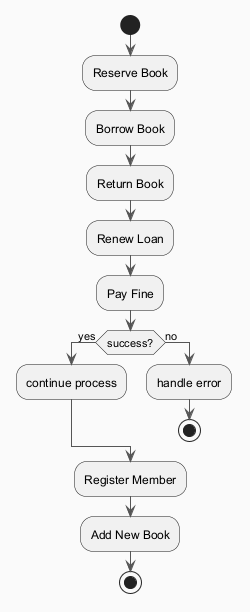

The diagram above was rendered by PlantUML. Its source (embedded in the PNG):
@startuml
skinparam backgroundColor #FAFAFA
skinparam classBackgroundColor #FFF3E0
skinparam classBorderColor #E65100
skinparam ArrowColor #555555
start
:Reserve Book;
:Borrow Book;
:Return Book;
:Renew Loan;
:Pay Fine;
if (success?) then (yes)
:continue process;
else (no)
:handle error;
stop
endif
:Register Member;
:Add New Book;
stop
@enduml